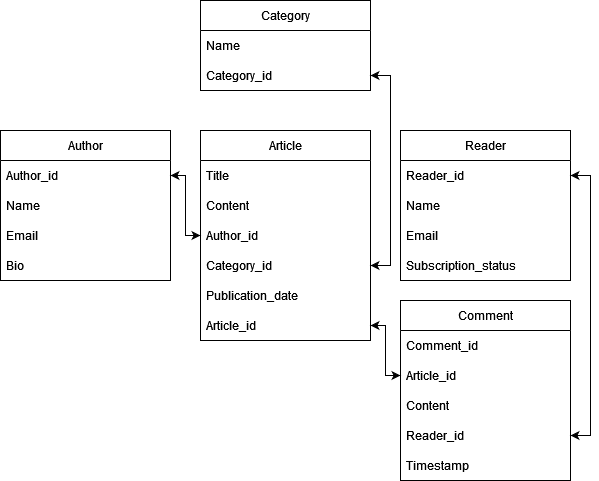

The diagram above was exported from draw.io. Its source (the exported page's mxGraphModel, read from the mxfile embedded in the PNG):
<mxGraphModel dx="1050" dy="566" grid="1" gridSize="10" guides="1" tooltips="1" connect="1" arrows="1" fold="1" page="1" pageScale="1" pageWidth="827" pageHeight="1169" math="0" shadow="0">
  <root>
    <mxCell id="0" />
    <mxCell id="1" parent="0" />
    <mxCell id="SWd5UL7xvw3fairJrNvp-3" value="Article" style="swimlane;fontStyle=0;childLayout=stackLayout;horizontal=1;startSize=30;horizontalStack=0;resizeParent=1;resizeParentMax=0;resizeLast=0;collapsible=1;marginBottom=0;whiteSpace=wrap;html=1;" vertex="1" parent="1">
      <mxGeometry x="310" y="160" width="170" height="210" as="geometry">
        <mxRectangle x="340" y="230" width="70" height="30" as="alternateBounds" />
      </mxGeometry>
    </mxCell>
    <mxCell id="SWd5UL7xvw3fairJrNvp-4" value="Title" style="text;strokeColor=none;fillColor=none;align=left;verticalAlign=middle;spacingLeft=4;spacingRight=4;overflow=hidden;points=[[0,0.5],[1,0.5]];portConstraint=eastwest;rotatable=0;whiteSpace=wrap;html=1;" vertex="1" parent="SWd5UL7xvw3fairJrNvp-3">
      <mxGeometry y="30" width="170" height="30" as="geometry" />
    </mxCell>
    <mxCell id="SWd5UL7xvw3fairJrNvp-5" value="Content" style="text;strokeColor=none;fillColor=none;align=left;verticalAlign=middle;spacingLeft=4;spacingRight=4;overflow=hidden;points=[[0,0.5],[1,0.5]];portConstraint=eastwest;rotatable=0;whiteSpace=wrap;html=1;" vertex="1" parent="SWd5UL7xvw3fairJrNvp-3">
      <mxGeometry y="60" width="170" height="30" as="geometry" />
    </mxCell>
    <mxCell id="SWd5UL7xvw3fairJrNvp-9" value="Author_id" style="text;strokeColor=none;fillColor=none;align=left;verticalAlign=middle;spacingLeft=4;spacingRight=4;overflow=hidden;points=[[0,0.5],[1,0.5]];portConstraint=eastwest;rotatable=0;whiteSpace=wrap;html=1;" vertex="1" parent="SWd5UL7xvw3fairJrNvp-3">
      <mxGeometry y="90" width="170" height="30" as="geometry" />
    </mxCell>
    <mxCell id="SWd5UL7xvw3fairJrNvp-10" value="Category_id" style="text;strokeColor=none;fillColor=none;align=left;verticalAlign=middle;spacingLeft=4;spacingRight=4;overflow=hidden;points=[[0,0.5],[1,0.5]];portConstraint=eastwest;rotatable=0;whiteSpace=wrap;html=1;" vertex="1" parent="SWd5UL7xvw3fairJrNvp-3">
      <mxGeometry y="120" width="170" height="30" as="geometry" />
    </mxCell>
    <mxCell id="SWd5UL7xvw3fairJrNvp-6" value="Publication_date" style="text;strokeColor=none;fillColor=none;align=left;verticalAlign=middle;spacingLeft=4;spacingRight=4;overflow=hidden;points=[[0,0.5],[1,0.5]];portConstraint=eastwest;rotatable=0;whiteSpace=wrap;html=1;" vertex="1" parent="SWd5UL7xvw3fairJrNvp-3">
      <mxGeometry y="150" width="170" height="30" as="geometry" />
    </mxCell>
    <mxCell id="SWd5UL7xvw3fairJrNvp-42" value="Article_id" style="text;strokeColor=none;fillColor=none;align=left;verticalAlign=middle;spacingLeft=4;spacingRight=4;overflow=hidden;points=[[0,0.5],[1,0.5]];portConstraint=eastwest;rotatable=0;whiteSpace=wrap;html=1;" vertex="1" parent="SWd5UL7xvw3fairJrNvp-3">
      <mxGeometry y="180" width="170" height="30" as="geometry" />
    </mxCell>
    <mxCell id="SWd5UL7xvw3fairJrNvp-11" value="Author" style="swimlane;fontStyle=0;childLayout=stackLayout;horizontal=1;startSize=30;horizontalStack=0;resizeParent=1;resizeParentMax=0;resizeLast=0;collapsible=1;marginBottom=0;whiteSpace=wrap;html=1;" vertex="1" parent="1">
      <mxGeometry x="110" y="160" width="170" height="150" as="geometry">
        <mxRectangle x="340" y="230" width="70" height="30" as="alternateBounds" />
      </mxGeometry>
    </mxCell>
    <mxCell id="SWd5UL7xvw3fairJrNvp-12" value="Author_id" style="text;strokeColor=none;fillColor=none;align=left;verticalAlign=middle;spacingLeft=4;spacingRight=4;overflow=hidden;points=[[0,0.5],[1,0.5]];portConstraint=eastwest;rotatable=0;whiteSpace=wrap;html=1;" vertex="1" parent="SWd5UL7xvw3fairJrNvp-11">
      <mxGeometry y="30" width="170" height="30" as="geometry" />
    </mxCell>
    <mxCell id="SWd5UL7xvw3fairJrNvp-13" value="Name" style="text;strokeColor=none;fillColor=none;align=left;verticalAlign=middle;spacingLeft=4;spacingRight=4;overflow=hidden;points=[[0,0.5],[1,0.5]];portConstraint=eastwest;rotatable=0;whiteSpace=wrap;html=1;" vertex="1" parent="SWd5UL7xvw3fairJrNvp-11">
      <mxGeometry y="60" width="170" height="30" as="geometry" />
    </mxCell>
    <mxCell id="SWd5UL7xvw3fairJrNvp-14" value="Email" style="text;strokeColor=none;fillColor=none;align=left;verticalAlign=middle;spacingLeft=4;spacingRight=4;overflow=hidden;points=[[0,0.5],[1,0.5]];portConstraint=eastwest;rotatable=0;whiteSpace=wrap;html=1;" vertex="1" parent="SWd5UL7xvw3fairJrNvp-11">
      <mxGeometry y="90" width="170" height="30" as="geometry" />
    </mxCell>
    <mxCell id="SWd5UL7xvw3fairJrNvp-15" value="Bio" style="text;strokeColor=none;fillColor=none;align=left;verticalAlign=middle;spacingLeft=4;spacingRight=4;overflow=hidden;points=[[0,0.5],[1,0.5]];portConstraint=eastwest;rotatable=0;whiteSpace=wrap;html=1;" vertex="1" parent="SWd5UL7xvw3fairJrNvp-11">
      <mxGeometry y="120" width="170" height="30" as="geometry" />
    </mxCell>
    <mxCell id="SWd5UL7xvw3fairJrNvp-17" value="Category" style="swimlane;fontStyle=0;childLayout=stackLayout;horizontal=1;startSize=30;horizontalStack=0;resizeParent=1;resizeParentMax=0;resizeLast=0;collapsible=1;marginBottom=0;whiteSpace=wrap;html=1;" vertex="1" parent="1">
      <mxGeometry x="310" y="30" width="170" height="90" as="geometry">
        <mxRectangle x="340" y="230" width="70" height="30" as="alternateBounds" />
      </mxGeometry>
    </mxCell>
    <mxCell id="SWd5UL7xvw3fairJrNvp-18" value="Name" style="text;strokeColor=none;fillColor=none;align=left;verticalAlign=middle;spacingLeft=4;spacingRight=4;overflow=hidden;points=[[0,0.5],[1,0.5]];portConstraint=eastwest;rotatable=0;whiteSpace=wrap;html=1;" vertex="1" parent="SWd5UL7xvw3fairJrNvp-17">
      <mxGeometry y="30" width="170" height="30" as="geometry" />
    </mxCell>
    <mxCell id="SWd5UL7xvw3fairJrNvp-19" value="Category_id" style="text;strokeColor=none;fillColor=none;align=left;verticalAlign=middle;spacingLeft=4;spacingRight=4;overflow=hidden;points=[[0,0.5],[1,0.5]];portConstraint=eastwest;rotatable=0;whiteSpace=wrap;html=1;" vertex="1" parent="SWd5UL7xvw3fairJrNvp-17">
      <mxGeometry y="60" width="170" height="30" as="geometry" />
    </mxCell>
    <mxCell id="SWd5UL7xvw3fairJrNvp-23" value="&lt;div&gt;Reader&lt;/div&gt;" style="swimlane;fontStyle=0;childLayout=stackLayout;horizontal=1;startSize=30;horizontalStack=0;resizeParent=1;resizeParentMax=0;resizeLast=0;collapsible=1;marginBottom=0;whiteSpace=wrap;html=1;" vertex="1" parent="1">
      <mxGeometry x="510" y="160" width="170" height="150" as="geometry">
        <mxRectangle x="340" y="230" width="70" height="30" as="alternateBounds" />
      </mxGeometry>
    </mxCell>
    <mxCell id="SWd5UL7xvw3fairJrNvp-24" value="Reader_id" style="text;strokeColor=none;fillColor=none;align=left;verticalAlign=middle;spacingLeft=4;spacingRight=4;overflow=hidden;points=[[0,0.5],[1,0.5]];portConstraint=eastwest;rotatable=0;whiteSpace=wrap;html=1;" vertex="1" parent="SWd5UL7xvw3fairJrNvp-23">
      <mxGeometry y="30" width="170" height="30" as="geometry" />
    </mxCell>
    <mxCell id="SWd5UL7xvw3fairJrNvp-25" value="Name" style="text;strokeColor=none;fillColor=none;align=left;verticalAlign=middle;spacingLeft=4;spacingRight=4;overflow=hidden;points=[[0,0.5],[1,0.5]];portConstraint=eastwest;rotatable=0;whiteSpace=wrap;html=1;" vertex="1" parent="SWd5UL7xvw3fairJrNvp-23">
      <mxGeometry y="60" width="170" height="30" as="geometry" />
    </mxCell>
    <mxCell id="SWd5UL7xvw3fairJrNvp-26" value="Email" style="text;strokeColor=none;fillColor=none;align=left;verticalAlign=middle;spacingLeft=4;spacingRight=4;overflow=hidden;points=[[0,0.5],[1,0.5]];portConstraint=eastwest;rotatable=0;whiteSpace=wrap;html=1;" vertex="1" parent="SWd5UL7xvw3fairJrNvp-23">
      <mxGeometry y="90" width="170" height="30" as="geometry" />
    </mxCell>
    <mxCell id="SWd5UL7xvw3fairJrNvp-27" value="&lt;div&gt;Subscription_status&lt;/div&gt;" style="text;strokeColor=none;fillColor=none;align=left;verticalAlign=middle;spacingLeft=4;spacingRight=4;overflow=hidden;points=[[0,0.5],[1,0.5]];portConstraint=eastwest;rotatable=0;whiteSpace=wrap;html=1;" vertex="1" parent="SWd5UL7xvw3fairJrNvp-23">
      <mxGeometry y="120" width="170" height="30" as="geometry" />
    </mxCell>
    <mxCell id="SWd5UL7xvw3fairJrNvp-28" value="Comment" style="swimlane;fontStyle=0;childLayout=stackLayout;horizontal=1;startSize=30;horizontalStack=0;resizeParent=1;resizeParentMax=0;resizeLast=0;collapsible=1;marginBottom=0;whiteSpace=wrap;html=1;" vertex="1" parent="1">
      <mxGeometry x="510" y="330" width="170" height="180" as="geometry">
        <mxRectangle x="340" y="230" width="70" height="30" as="alternateBounds" />
      </mxGeometry>
    </mxCell>
    <mxCell id="SWd5UL7xvw3fairJrNvp-29" value="Comment_id" style="text;strokeColor=none;fillColor=none;align=left;verticalAlign=middle;spacingLeft=4;spacingRight=4;overflow=hidden;points=[[0,0.5],[1,0.5]];portConstraint=eastwest;rotatable=0;whiteSpace=wrap;html=1;" vertex="1" parent="SWd5UL7xvw3fairJrNvp-28">
      <mxGeometry y="30" width="170" height="30" as="geometry" />
    </mxCell>
    <mxCell id="SWd5UL7xvw3fairJrNvp-30" value="Article_id" style="text;strokeColor=none;fillColor=none;align=left;verticalAlign=middle;spacingLeft=4;spacingRight=4;overflow=hidden;points=[[0,0.5],[1,0.5]];portConstraint=eastwest;rotatable=0;whiteSpace=wrap;html=1;" vertex="1" parent="SWd5UL7xvw3fairJrNvp-28">
      <mxGeometry y="60" width="170" height="30" as="geometry" />
    </mxCell>
    <mxCell id="SWd5UL7xvw3fairJrNvp-31" value="Content" style="text;strokeColor=none;fillColor=none;align=left;verticalAlign=middle;spacingLeft=4;spacingRight=4;overflow=hidden;points=[[0,0.5],[1,0.5]];portConstraint=eastwest;rotatable=0;whiteSpace=wrap;html=1;" vertex="1" parent="SWd5UL7xvw3fairJrNvp-28">
      <mxGeometry y="90" width="170" height="30" as="geometry" />
    </mxCell>
    <mxCell id="SWd5UL7xvw3fairJrNvp-32" value="&lt;div&gt;Reader_id&lt;/div&gt;" style="text;strokeColor=none;fillColor=none;align=left;verticalAlign=middle;spacingLeft=4;spacingRight=4;overflow=hidden;points=[[0,0.5],[1,0.5]];portConstraint=eastwest;rotatable=0;whiteSpace=wrap;html=1;" vertex="1" parent="SWd5UL7xvw3fairJrNvp-28">
      <mxGeometry y="120" width="170" height="30" as="geometry" />
    </mxCell>
    <mxCell id="SWd5UL7xvw3fairJrNvp-33" value="&lt;div&gt;Timestamp&lt;/div&gt;" style="text;strokeColor=none;fillColor=none;align=left;verticalAlign=middle;spacingLeft=4;spacingRight=4;overflow=hidden;points=[[0,0.5],[1,0.5]];portConstraint=eastwest;rotatable=0;whiteSpace=wrap;html=1;" vertex="1" parent="SWd5UL7xvw3fairJrNvp-28">
      <mxGeometry y="150" width="170" height="30" as="geometry" />
    </mxCell>
    <mxCell id="SWd5UL7xvw3fairJrNvp-35" style="edgeStyle=orthogonalEdgeStyle;rounded=0;orthogonalLoop=1;jettySize=auto;html=1;exitX=1;exitY=0.5;exitDx=0;exitDy=0;entryX=1;entryY=0.5;entryDx=0;entryDy=0;" edge="1" parent="1" source="SWd5UL7xvw3fairJrNvp-10" target="SWd5UL7xvw3fairJrNvp-19">
      <mxGeometry relative="1" as="geometry" />
    </mxCell>
    <mxCell id="SWd5UL7xvw3fairJrNvp-36" style="edgeStyle=elbowEdgeStyle;rounded=0;orthogonalLoop=1;jettySize=auto;html=1;" edge="1" parent="1" source="SWd5UL7xvw3fairJrNvp-12" target="SWd5UL7xvw3fairJrNvp-9">
      <mxGeometry relative="1" as="geometry" />
    </mxCell>
    <mxCell id="SWd5UL7xvw3fairJrNvp-37" style="edgeStyle=orthogonalEdgeStyle;rounded=0;orthogonalLoop=1;jettySize=auto;html=1;exitX=1;exitY=0.5;exitDx=0;exitDy=0;entryX=1;entryY=0.5;entryDx=0;entryDy=0;" edge="1" parent="1" source="SWd5UL7xvw3fairJrNvp-19" target="SWd5UL7xvw3fairJrNvp-10">
      <mxGeometry relative="1" as="geometry" />
    </mxCell>
    <mxCell id="SWd5UL7xvw3fairJrNvp-38" style="edgeStyle=elbowEdgeStyle;rounded=0;orthogonalLoop=1;jettySize=auto;html=1;exitX=0;exitY=0.5;exitDx=0;exitDy=0;" edge="1" parent="1" source="SWd5UL7xvw3fairJrNvp-9" target="SWd5UL7xvw3fairJrNvp-12">
      <mxGeometry relative="1" as="geometry" />
    </mxCell>
    <mxCell id="SWd5UL7xvw3fairJrNvp-39" style="edgeStyle=orthogonalEdgeStyle;rounded=0;orthogonalLoop=1;jettySize=auto;html=1;exitX=1;exitY=0.5;exitDx=0;exitDy=0;entryX=1;entryY=0.5;entryDx=0;entryDy=0;" edge="1" parent="1" source="SWd5UL7xvw3fairJrNvp-32" target="SWd5UL7xvw3fairJrNvp-24">
      <mxGeometry relative="1" as="geometry" />
    </mxCell>
    <mxCell id="SWd5UL7xvw3fairJrNvp-41" style="edgeStyle=orthogonalEdgeStyle;rounded=0;orthogonalLoop=1;jettySize=auto;html=1;exitX=1;exitY=0.5;exitDx=0;exitDy=0;entryX=1;entryY=0.5;entryDx=0;entryDy=0;" edge="1" parent="1" source="SWd5UL7xvw3fairJrNvp-24" target="SWd5UL7xvw3fairJrNvp-32">
      <mxGeometry relative="1" as="geometry" />
    </mxCell>
    <mxCell id="SWd5UL7xvw3fairJrNvp-44" style="edgeStyle=elbowEdgeStyle;rounded=0;orthogonalLoop=1;jettySize=auto;html=1;exitX=0;exitY=0.5;exitDx=0;exitDy=0;" edge="1" parent="1" source="SWd5UL7xvw3fairJrNvp-30" target="SWd5UL7xvw3fairJrNvp-42">
      <mxGeometry relative="1" as="geometry" />
    </mxCell>
    <mxCell id="SWd5UL7xvw3fairJrNvp-45" style="edgeStyle=elbowEdgeStyle;rounded=0;orthogonalLoop=1;jettySize=auto;html=1;exitX=1;exitY=0.5;exitDx=0;exitDy=0;entryX=0;entryY=0.5;entryDx=0;entryDy=0;" edge="1" parent="1" source="SWd5UL7xvw3fairJrNvp-42" target="SWd5UL7xvw3fairJrNvp-30">
      <mxGeometry relative="1" as="geometry" />
    </mxCell>
  </root>
</mxGraphModel>